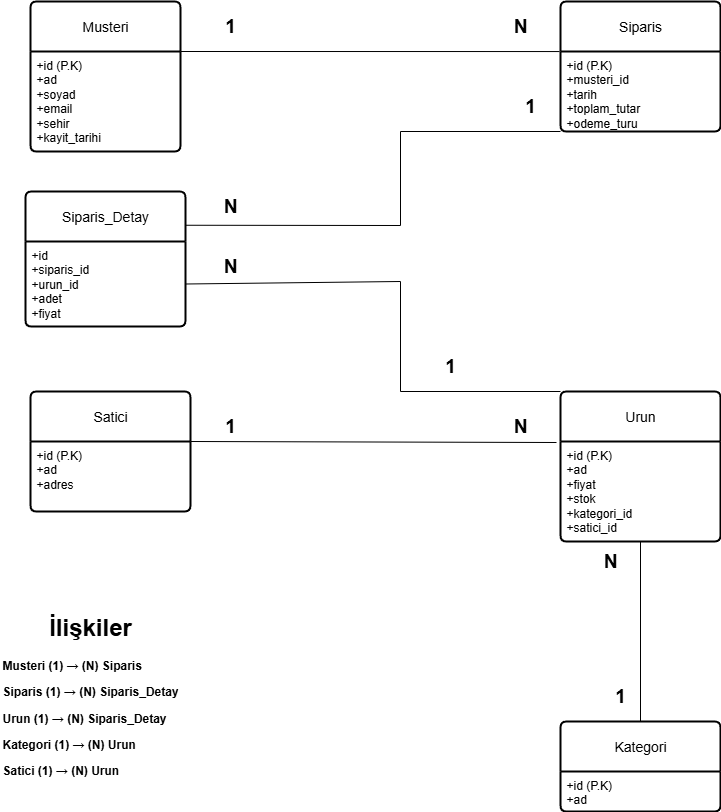

The diagram above was exported from draw.io. Its source (the exported page's mxGraphModel, read from the mxfile embedded in the PNG):
<mxGraphModel dx="1426" dy="869" grid="1" gridSize="10" guides="1" tooltips="1" connect="1" arrows="1" fold="1" page="1" pageScale="1" pageWidth="827" pageHeight="1169" math="0" shadow="0">
  <root>
    <mxCell id="0" />
    <mxCell id="1" parent="0" />
    <mxCell id="WrIWeoX37YD47zPmFeef-86" value="Musteri" style="swimlane;childLayout=stackLayout;horizontal=1;startSize=50;horizontalStack=0;rounded=1;fontSize=14;fontStyle=0;strokeWidth=2;resizeParent=0;resizeLast=1;shadow=0;dashed=0;align=center;arcSize=4;whiteSpace=wrap;html=1;" parent="1" vertex="1">
      <mxGeometry x="70" y="40" width="150" height="150" as="geometry" />
    </mxCell>
    <mxCell id="WrIWeoX37YD47zPmFeef-87" value="+id (P.K)&lt;br&gt;&lt;div&gt;+ad&lt;/div&gt;&lt;div&gt;+soyad&lt;/div&gt;&lt;div&gt;+email&lt;/div&gt;&lt;div&gt;+sehir&lt;/div&gt;&lt;div&gt;+kayit_tarihi&lt;/div&gt;" style="align=left;strokeColor=none;fillColor=none;spacingLeft=4;spacingRight=4;fontSize=12;verticalAlign=top;resizable=0;rotatable=0;part=1;html=1;whiteSpace=wrap;" parent="WrIWeoX37YD47zPmFeef-86" vertex="1">
      <mxGeometry y="50" width="150" height="100" as="geometry" />
    </mxCell>
    <mxCell id="WrIWeoX37YD47zPmFeef-88" value="Siparis_Detay" style="swimlane;childLayout=stackLayout;horizontal=1;startSize=50;horizontalStack=0;rounded=1;fontSize=14;fontStyle=0;strokeWidth=2;resizeParent=0;resizeLast=1;shadow=0;dashed=0;align=center;arcSize=4;whiteSpace=wrap;html=1;" parent="1" vertex="1">
      <mxGeometry x="65" y="230" width="160" height="135" as="geometry" />
    </mxCell>
    <mxCell id="WrIWeoX37YD47zPmFeef-89" value="+id&lt;div&gt;+siparis_id&lt;/div&gt;&lt;div&gt;+urun_id&lt;/div&gt;&lt;div&gt;+adet&lt;/div&gt;&lt;div&gt;+fiyat&lt;/div&gt;" style="align=left;strokeColor=none;fillColor=none;spacingLeft=4;spacingRight=4;fontSize=12;verticalAlign=top;resizable=0;rotatable=0;part=1;html=1;whiteSpace=wrap;" parent="WrIWeoX37YD47zPmFeef-88" vertex="1">
      <mxGeometry y="50" width="160" height="85" as="geometry" />
    </mxCell>
    <mxCell id="WrIWeoX37YD47zPmFeef-90" value="Siparis" style="swimlane;childLayout=stackLayout;horizontal=1;startSize=50;horizontalStack=0;rounded=1;fontSize=14;fontStyle=0;strokeWidth=2;resizeParent=0;resizeLast=1;shadow=0;dashed=0;align=center;arcSize=4;whiteSpace=wrap;html=1;" parent="1" vertex="1">
      <mxGeometry x="600" y="40" width="160" height="130" as="geometry" />
    </mxCell>
    <mxCell id="WrIWeoX37YD47zPmFeef-91" value="+id (P.K)&lt;div&gt;+musteri_id&lt;/div&gt;&lt;div&gt;+tarih&lt;/div&gt;&lt;div&gt;+toplam_tutar&lt;/div&gt;&lt;div&gt;+odeme_turu&lt;/div&gt;" style="align=left;strokeColor=none;fillColor=none;spacingLeft=4;spacingRight=4;fontSize=12;verticalAlign=top;resizable=0;rotatable=0;part=1;html=1;whiteSpace=wrap;" parent="WrIWeoX37YD47zPmFeef-90" vertex="1">
      <mxGeometry y="50" width="160" height="80" as="geometry" />
    </mxCell>
    <mxCell id="WrIWeoX37YD47zPmFeef-92" value="Satici" style="swimlane;childLayout=stackLayout;horizontal=1;startSize=50;horizontalStack=0;rounded=1;fontSize=14;fontStyle=0;strokeWidth=2;resizeParent=0;resizeLast=1;shadow=0;dashed=0;align=center;arcSize=4;whiteSpace=wrap;html=1;" parent="1" vertex="1">
      <mxGeometry x="70" y="430" width="160" height="120" as="geometry" />
    </mxCell>
    <mxCell id="WrIWeoX37YD47zPmFeef-93" value="+id (P.K)&lt;div&gt;+ad&lt;/div&gt;&lt;div&gt;+adres&lt;/div&gt;" style="align=left;strokeColor=none;fillColor=none;spacingLeft=4;spacingRight=4;fontSize=12;verticalAlign=top;resizable=0;rotatable=0;part=1;html=1;whiteSpace=wrap;" parent="WrIWeoX37YD47zPmFeef-92" vertex="1">
      <mxGeometry y="50" width="160" height="70" as="geometry" />
    </mxCell>
    <mxCell id="WrIWeoX37YD47zPmFeef-94" value="Kategori" style="swimlane;childLayout=stackLayout;horizontal=1;startSize=50;horizontalStack=0;rounded=1;fontSize=14;fontStyle=0;strokeWidth=2;resizeParent=0;resizeLast=1;shadow=0;dashed=0;align=center;arcSize=4;whiteSpace=wrap;html=1;" parent="1" vertex="1">
      <mxGeometry x="600" y="760" width="160" height="90" as="geometry" />
    </mxCell>
    <mxCell id="WrIWeoX37YD47zPmFeef-95" value="+id (P.K)&lt;div&gt;+ad&lt;/div&gt;" style="align=left;strokeColor=none;fillColor=none;spacingLeft=4;spacingRight=4;fontSize=12;verticalAlign=top;resizable=0;rotatable=0;part=1;html=1;whiteSpace=wrap;" parent="WrIWeoX37YD47zPmFeef-94" vertex="1">
      <mxGeometry y="50" width="160" height="40" as="geometry" />
    </mxCell>
    <mxCell id="WrIWeoX37YD47zPmFeef-96" value="Urun" style="swimlane;childLayout=stackLayout;horizontal=1;startSize=50;horizontalStack=0;rounded=1;fontSize=14;fontStyle=0;strokeWidth=2;resizeParent=0;resizeLast=1;shadow=0;dashed=0;align=center;arcSize=4;whiteSpace=wrap;html=1;" parent="1" vertex="1">
      <mxGeometry x="600" y="430" width="160" height="150" as="geometry" />
    </mxCell>
    <mxCell id="WrIWeoX37YD47zPmFeef-97" value="+id (P.K)&lt;div&gt;+ad&lt;/div&gt;&lt;div&gt;+fiyat&lt;/div&gt;&lt;div&gt;+stok&lt;/div&gt;&lt;div&gt;+kategori_id&lt;/div&gt;&lt;div&gt;+satici_id&lt;/div&gt;" style="align=left;strokeColor=none;fillColor=none;spacingLeft=4;spacingRight=4;fontSize=12;verticalAlign=top;resizable=0;rotatable=0;part=1;html=1;whiteSpace=wrap;" parent="WrIWeoX37YD47zPmFeef-96" vertex="1">
      <mxGeometry y="50" width="160" height="100" as="geometry" />
    </mxCell>
    <mxCell id="WrIWeoX37YD47zPmFeef-99" value="" style="endArrow=none;html=1;rounded=0;entryX=-0.006;entryY=0.385;entryDx=0;entryDy=0;entryPerimeter=0;exitX=1;exitY=0;exitDx=0;exitDy=0;" parent="1" source="WrIWeoX37YD47zPmFeef-87" target="WrIWeoX37YD47zPmFeef-90" edge="1">
      <mxGeometry relative="1" as="geometry">
        <mxPoint x="300" y="200" as="sourcePoint" />
        <mxPoint x="460" y="180" as="targetPoint" />
      </mxGeometry>
    </mxCell>
    <mxCell id="WrIWeoX37YD47zPmFeef-104" value="&lt;b&gt;&lt;font style=&quot;font-size: 19px;&quot;&gt;1&lt;/font&gt;&lt;/b&gt;" style="text;html=1;align=center;verticalAlign=middle;whiteSpace=wrap;rounded=0;" parent="1" vertex="1">
      <mxGeometry x="240" y="50" width="60" height="30" as="geometry" />
    </mxCell>
    <mxCell id="WrIWeoX37YD47zPmFeef-105" value="&lt;b&gt;&lt;font style=&quot;font-size: 19px;&quot;&gt;N&lt;/font&gt;&lt;/b&gt;" style="text;html=1;align=center;verticalAlign=middle;whiteSpace=wrap;rounded=0;" parent="1" vertex="1">
      <mxGeometry x="530" y="50" width="60" height="30" as="geometry" />
    </mxCell>
    <mxCell id="WrIWeoX37YD47zPmFeef-109" value="" style="endArrow=none;html=1;rounded=0;exitX=0.5;exitY=0;exitDx=0;exitDy=0;" parent="1" source="WrIWeoX37YD47zPmFeef-94" edge="1">
      <mxGeometry relative="1" as="geometry">
        <mxPoint x="680" y="610" as="sourcePoint" />
        <mxPoint x="680" y="580" as="targetPoint" />
      </mxGeometry>
    </mxCell>
    <mxCell id="WrIWeoX37YD47zPmFeef-111" value="&lt;b&gt;&lt;font style=&quot;font-size: 19px;&quot;&gt;1&lt;/font&gt;&lt;/b&gt;" style="text;html=1;align=center;verticalAlign=middle;whiteSpace=wrap;rounded=0;" parent="1" vertex="1">
      <mxGeometry x="630" y="720" width="60" height="30" as="geometry" />
    </mxCell>
    <mxCell id="WrIWeoX37YD47zPmFeef-113" value="" style="endArrow=none;html=1;rounded=0;entryX=-0.025;entryY=0.34;entryDx=0;entryDy=0;entryPerimeter=0;exitX=1;exitY=0;exitDx=0;exitDy=0;" parent="1" source="WrIWeoX37YD47zPmFeef-93" target="WrIWeoX37YD47zPmFeef-96" edge="1">
      <mxGeometry relative="1" as="geometry">
        <mxPoint x="241" y="489.5" as="sourcePoint" />
        <mxPoint x="620" y="489.5" as="targetPoint" />
      </mxGeometry>
    </mxCell>
    <mxCell id="WrIWeoX37YD47zPmFeef-114" value="&lt;b&gt;&lt;font style=&quot;font-size: 19px;&quot;&gt;1&lt;/font&gt;&lt;/b&gt;" style="text;html=1;align=center;verticalAlign=middle;whiteSpace=wrap;rounded=0;" parent="1" vertex="1">
      <mxGeometry x="240" y="450" width="60" height="30" as="geometry" />
    </mxCell>
    <mxCell id="WrIWeoX37YD47zPmFeef-116" value="" style="endArrow=none;html=1;rounded=0;exitX=1;exitY=0.25;exitDx=0;exitDy=0;entryX=0;entryY=1;entryDx=0;entryDy=0;" parent="1" source="WrIWeoX37YD47zPmFeef-88" target="WrIWeoX37YD47zPmFeef-91" edge="1">
      <mxGeometry relative="1" as="geometry">
        <mxPoint x="390" y="130" as="sourcePoint" />
        <mxPoint x="400" y="264" as="targetPoint" />
        <Array as="points">
          <mxPoint x="440" y="264" />
          <mxPoint x="440" y="170" />
        </Array>
      </mxGeometry>
    </mxCell>
    <mxCell id="WrIWeoX37YD47zPmFeef-117" value="" style="endArrow=none;html=1;rounded=0;entryX=0;entryY=0;entryDx=0;entryDy=0;exitX=1;exitY=0.5;exitDx=0;exitDy=0;" parent="1" source="WrIWeoX37YD47zPmFeef-89" target="WrIWeoX37YD47zPmFeef-96" edge="1">
      <mxGeometry relative="1" as="geometry">
        <mxPoint x="260" y="340" as="sourcePoint" />
        <mxPoint x="889" y="300" as="targetPoint" />
        <Array as="points">
          <mxPoint x="440" y="320" />
          <mxPoint x="440" y="430" />
        </Array>
      </mxGeometry>
    </mxCell>
    <mxCell id="WrIWeoX37YD47zPmFeef-118" value="&lt;b&gt;&lt;font style=&quot;font-size: 19px;&quot;&gt;1&lt;/font&gt;&lt;/b&gt;" style="text;html=1;align=center;verticalAlign=middle;whiteSpace=wrap;rounded=0;" parent="1" vertex="1">
      <mxGeometry x="540" y="130" width="60" height="30" as="geometry" />
    </mxCell>
    <mxCell id="WrIWeoX37YD47zPmFeef-119" value="&lt;b&gt;&lt;font style=&quot;font-size: 19px;&quot;&gt;N&lt;/font&gt;&lt;/b&gt;" style="text;html=1;align=center;verticalAlign=middle;whiteSpace=wrap;rounded=0;" parent="1" vertex="1">
      <mxGeometry x="240" y="230" width="60" height="30" as="geometry" />
    </mxCell>
    <mxCell id="WrIWeoX37YD47zPmFeef-120" value="&lt;b&gt;&lt;font style=&quot;font-size: 19px;&quot;&gt;1&lt;/font&gt;&lt;/b&gt;" style="text;html=1;align=center;verticalAlign=middle;whiteSpace=wrap;rounded=0;" parent="1" vertex="1">
      <mxGeometry x="460" y="390" width="60" height="30" as="geometry" />
    </mxCell>
    <mxCell id="WrIWeoX37YD47zPmFeef-121" value="&lt;b&gt;&lt;font style=&quot;font-size: 19px;&quot;&gt;N&lt;/font&gt;&lt;/b&gt;" style="text;html=1;align=center;verticalAlign=middle;whiteSpace=wrap;rounded=0;" parent="1" vertex="1">
      <mxGeometry x="240" y="290" width="60" height="30" as="geometry" />
    </mxCell>
    <mxCell id="WrIWeoX37YD47zPmFeef-122" value="&lt;b&gt;&lt;font style=&quot;font-size: 19px;&quot;&gt;N&lt;/font&gt;&lt;/b&gt;" style="text;html=1;align=center;verticalAlign=middle;whiteSpace=wrap;rounded=0;" parent="1" vertex="1">
      <mxGeometry x="530" y="450" width="60" height="30" as="geometry" />
    </mxCell>
    <mxCell id="WrIWeoX37YD47zPmFeef-123" value="&lt;b&gt;&lt;font style=&quot;font-size: 19px;&quot;&gt;N&lt;/font&gt;&lt;/b&gt;" style="text;html=1;align=center;verticalAlign=middle;whiteSpace=wrap;rounded=0;" parent="1" vertex="1">
      <mxGeometry x="620" y="585" width="60" height="30" as="geometry" />
    </mxCell>
    <mxCell id="WrIWeoX37YD47zPmFeef-124" value="&lt;h1 style=&quot;text-align: center; margin-top: 0px;&quot;&gt;İlişkiler&lt;/h1&gt;&lt;div&gt;&lt;li data-end=&quot;649&quot; data-start=&quot;616&quot;&gt;&lt;p data-end=&quot;649&quot; data-start=&quot;618&quot;&gt;&lt;strong data-end=&quot;647&quot; data-start=&quot;618&quot;&gt;Musteri (1) → (N) Siparis&lt;/strong&gt;&lt;/p&gt;&lt;/li&gt;&lt;li data-end=&quot;689&quot; data-start=&quot;650&quot;&gt;&lt;p data-end=&quot;689&quot; data-start=&quot;652&quot;&gt;&lt;strong data-end=&quot;687&quot; data-start=&quot;652&quot;&gt;Siparis (1) → (N) Siparis_Detay&lt;/strong&gt;&lt;/p&gt;&lt;/li&gt;&lt;li data-end=&quot;726&quot; data-start=&quot;690&quot;&gt;&lt;p data-end=&quot;726&quot; data-start=&quot;692&quot;&gt;&lt;strong data-end=&quot;724&quot; data-start=&quot;692&quot;&gt;Urun (1) → (N) Siparis_Detay&lt;/strong&gt;&lt;/p&gt;&lt;/li&gt;&lt;li data-end=&quot;758&quot; data-start=&quot;727&quot;&gt;&lt;p data-end=&quot;758&quot; data-start=&quot;729&quot;&gt;&lt;strong data-end=&quot;756&quot; data-start=&quot;729&quot;&gt;Kategori (1) → (N) Urun&lt;/strong&gt;&lt;/p&gt;&lt;/li&gt;&lt;li data-end=&quot;788&quot; data-start=&quot;759&quot;&gt;&lt;p data-end=&quot;788&quot; data-start=&quot;761&quot;&gt;&lt;strong data-end=&quot;786&quot; data-start=&quot;761&quot;&gt;Satici (1) → (N) Urun&lt;/strong&gt;&lt;/p&gt;&lt;/li&gt;&lt;/div&gt;" style="text;html=1;whiteSpace=wrap;overflow=hidden;rounded=0;" parent="1" vertex="1">
      <mxGeometry x="40" y="645" width="250" height="185" as="geometry" />
    </mxCell>
  </root>
</mxGraphModel>